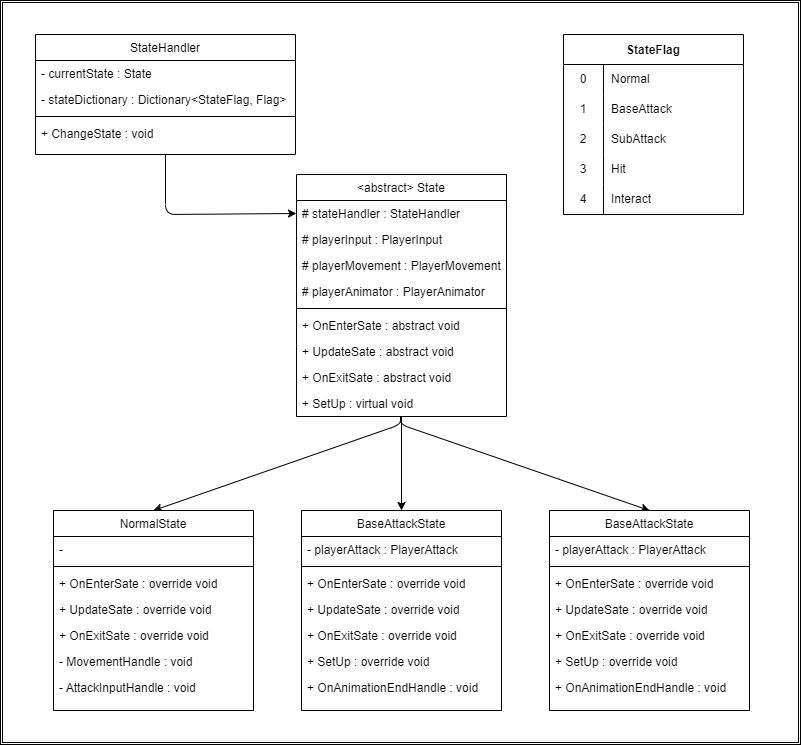

The diagram above was exported from draw.io. Its source (the exported page's mxGraphModel, read from the mxfile embedded in the PNG):
<mxGraphModel dx="1548" dy="1126" grid="1" gridSize="10" guides="1" tooltips="1" connect="1" arrows="1" fold="1" page="1" pageScale="1" pageWidth="1169" pageHeight="827" background="none" math="0" shadow="0">
  <root>
    <mxCell id="0" />
    <mxCell id="1" parent="0" />
    <mxCell id="108" value="" style="shape=ext;double=1;rounded=0;whiteSpace=wrap;html=1;fontColor=#F0F0F0;strokeColor=default;fillColor=default;" vertex="1" parent="1">
      <mxGeometry y="6" width="800" height="744" as="geometry" />
    </mxCell>
    <mxCell id="78" style="edgeStyle=none;html=1;entryX=0.5;entryY=0;entryDx=0;entryDy=0;" edge="1" parent="1" source="18" target="54">
      <mxGeometry relative="1" as="geometry" />
    </mxCell>
    <mxCell id="82" style="edgeStyle=none;html=1;entryX=0.5;entryY=0;entryDx=0;entryDy=0;" edge="1" parent="1" source="18" target="42">
      <mxGeometry relative="1" as="geometry">
        <Array as="points">
          <mxPoint x="400" y="430" />
        </Array>
      </mxGeometry>
    </mxCell>
    <mxCell id="86" style="edgeStyle=none;html=1;entryX=0.5;entryY=0;entryDx=0;entryDy=0;" edge="1" parent="1" source="18" target="64">
      <mxGeometry relative="1" as="geometry">
        <Array as="points">
          <mxPoint x="400" y="430" />
        </Array>
      </mxGeometry>
    </mxCell>
    <mxCell id="18" value="&lt;abstract&gt; State" style="swimlane;fontStyle=0;align=center;verticalAlign=top;childLayout=stackLayout;horizontal=1;startSize=26;horizontalStack=0;resizeParent=1;resizeLast=0;collapsible=1;marginBottom=0;rounded=0;shadow=0;strokeWidth=1;spacingTop=0;" parent="1" vertex="1">
      <mxGeometry x="296" y="180" width="210" height="242" as="geometry">
        <mxRectangle x="220" y="90" width="160" height="26" as="alternateBounds" />
      </mxGeometry>
    </mxCell>
    <mxCell id="19" value="# stateHandler : StateHandler" style="text;align=left;verticalAlign=top;spacingLeft=4;spacingRight=4;overflow=hidden;rotatable=0;points=[[0,0.5],[1,0.5]];portConstraint=eastwest;rounded=0;shadow=0;html=0;" parent="18" vertex="1">
      <mxGeometry y="26" width="210" height="26" as="geometry" />
    </mxCell>
    <mxCell id="39" value="# playerInput : PlayerInput" style="text;align=left;verticalAlign=top;spacingLeft=4;spacingRight=4;overflow=hidden;rotatable=0;points=[[0,0.5],[1,0.5]];portConstraint=eastwest;rounded=0;shadow=0;html=0;" vertex="1" parent="18">
      <mxGeometry y="52" width="210" height="26" as="geometry" />
    </mxCell>
    <mxCell id="40" value="# playerMovement : PlayerMovement" style="text;align=left;verticalAlign=top;spacingLeft=4;spacingRight=4;overflow=hidden;rotatable=0;points=[[0,0.5],[1,0.5]];portConstraint=eastwest;rounded=0;shadow=0;html=0;" vertex="1" parent="18">
      <mxGeometry y="78" width="210" height="26" as="geometry" />
    </mxCell>
    <mxCell id="41" value="# playerAnimator : PlayerAnimator" style="text;align=left;verticalAlign=top;spacingLeft=4;spacingRight=4;overflow=hidden;rotatable=0;points=[[0,0.5],[1,0.5]];portConstraint=eastwest;rounded=0;shadow=0;html=0;" vertex="1" parent="18">
      <mxGeometry y="104" width="210" height="26" as="geometry" />
    </mxCell>
    <mxCell id="21" value="" style="line;html=1;strokeWidth=1;align=left;verticalAlign=middle;spacingTop=-1;spacingLeft=3;spacingRight=3;rotatable=0;labelPosition=right;points=[];portConstraint=eastwest;" parent="18" vertex="1">
      <mxGeometry y="130" width="210" height="8" as="geometry" />
    </mxCell>
    <mxCell id="22" value="+ OnEnterSate : abstract void" style="text;align=left;verticalAlign=top;spacingLeft=4;spacingRight=4;overflow=hidden;rotatable=0;points=[[0,0.5],[1,0.5]];portConstraint=eastwest;rounded=0;shadow=0;html=0;" parent="18" vertex="1">
      <mxGeometry y="138" width="210" height="26" as="geometry" />
    </mxCell>
    <mxCell id="25" value="+ UpdateSate : abstract void" style="text;align=left;verticalAlign=top;spacingLeft=4;spacingRight=4;overflow=hidden;rotatable=0;points=[[0,0.5],[1,0.5]];portConstraint=eastwest;rounded=0;shadow=0;html=0;" parent="18" vertex="1">
      <mxGeometry y="164" width="210" height="26" as="geometry" />
    </mxCell>
    <mxCell id="26" value="+ OnExitSate : abstract void" style="text;align=left;verticalAlign=top;spacingLeft=4;spacingRight=4;overflow=hidden;rotatable=0;points=[[0,0.5],[1,0.5]];portConstraint=eastwest;rounded=0;shadow=0;html=0;" parent="18" vertex="1">
      <mxGeometry y="190" width="210" height="26" as="geometry" />
    </mxCell>
    <mxCell id="27" value="+ SetUp : virtual void" style="text;align=left;verticalAlign=top;spacingLeft=4;spacingRight=4;overflow=hidden;rotatable=0;points=[[0,0.5],[1,0.5]];portConstraint=eastwest;rounded=0;shadow=0;html=0;" parent="18" vertex="1">
      <mxGeometry y="216" width="210" height="26" as="geometry" />
    </mxCell>
    <mxCell id="38" style="edgeStyle=none;html=1;entryX=0;entryY=0.5;entryDx=0;entryDy=0;exitX=0.5;exitY=1;exitDx=0;exitDy=0;" edge="1" parent="1" source="28" target="19">
      <mxGeometry relative="1" as="geometry">
        <Array as="points">
          <mxPoint x="165" y="220" />
        </Array>
      </mxGeometry>
    </mxCell>
    <mxCell id="28" value="StateHandler" style="swimlane;fontStyle=0;align=center;verticalAlign=top;childLayout=stackLayout;horizontal=1;startSize=26;horizontalStack=0;resizeParent=1;resizeLast=0;collapsible=1;marginBottom=0;rounded=0;shadow=0;strokeWidth=1;spacingTop=0;" parent="1" vertex="1">
      <mxGeometry x="35" y="40" width="260" height="120" as="geometry">
        <mxRectangle x="220" y="90" width="160" height="26" as="alternateBounds" />
      </mxGeometry>
    </mxCell>
    <mxCell id="35" value="- currentState : State" style="text;align=left;verticalAlign=top;spacingLeft=4;spacingRight=4;overflow=hidden;rotatable=0;points=[[0,0.5],[1,0.5]];portConstraint=eastwest;rounded=0;shadow=0;html=0;" vertex="1" parent="28">
      <mxGeometry y="26" width="260" height="26" as="geometry" />
    </mxCell>
    <mxCell id="29" value="- stateDictionary : Dictionary&lt;StateFlag, Flag&gt;" style="text;align=left;verticalAlign=top;spacingLeft=4;spacingRight=4;overflow=hidden;rotatable=0;points=[[0,0.5],[1,0.5]];portConstraint=eastwest;rounded=0;shadow=0;html=0;" parent="28" vertex="1">
      <mxGeometry y="52" width="260" height="26" as="geometry" />
    </mxCell>
    <mxCell id="30" value="" style="line;html=1;strokeWidth=1;align=left;verticalAlign=middle;spacingTop=-1;spacingLeft=3;spacingRight=3;rotatable=0;labelPosition=right;points=[];portConstraint=eastwest;" parent="28" vertex="1">
      <mxGeometry y="78" width="260" height="8" as="geometry" />
    </mxCell>
    <mxCell id="33" value="+ ChangeState : void" style="text;align=left;verticalAlign=top;spacingLeft=4;spacingRight=4;overflow=hidden;rotatable=0;points=[[0,0.5],[1,0.5]];portConstraint=eastwest;rounded=0;shadow=0;html=0;" parent="28" vertex="1">
      <mxGeometry y="86" width="260" height="26" as="geometry" />
    </mxCell>
    <mxCell id="42" value="NormalState" style="swimlane;fontStyle=0;align=center;verticalAlign=top;childLayout=stackLayout;horizontal=1;startSize=26;horizontalStack=0;resizeParent=1;resizeLast=0;collapsible=1;marginBottom=0;rounded=0;shadow=0;strokeWidth=1;spacingTop=0;" vertex="1" parent="1">
      <mxGeometry x="53" y="516" width="200" height="200" as="geometry">
        <mxRectangle x="220" y="90" width="160" height="26" as="alternateBounds" />
      </mxGeometry>
    </mxCell>
    <mxCell id="53" value="-" style="text;align=left;verticalAlign=top;spacingLeft=4;spacingRight=4;overflow=hidden;rotatable=0;points=[[0,0.5],[1,0.5]];portConstraint=eastwest;rounded=0;shadow=0;html=0;" vertex="1" parent="42">
      <mxGeometry y="26" width="200" height="26" as="geometry" />
    </mxCell>
    <mxCell id="47" value="" style="line;html=1;strokeWidth=1;align=left;verticalAlign=middle;spacingTop=-1;spacingLeft=3;spacingRight=3;rotatable=0;labelPosition=right;points=[];portConstraint=eastwest;" vertex="1" parent="42">
      <mxGeometry y="52" width="200" height="8" as="geometry" />
    </mxCell>
    <mxCell id="48" value="+ OnEnterSate : override void" style="text;align=left;verticalAlign=top;spacingLeft=4;spacingRight=4;overflow=hidden;rotatable=0;points=[[0,0.5],[1,0.5]];portConstraint=eastwest;rounded=0;shadow=0;html=0;" vertex="1" parent="42">
      <mxGeometry y="60" width="200" height="26" as="geometry" />
    </mxCell>
    <mxCell id="49" value="+ UpdateSate : override void" style="text;align=left;verticalAlign=top;spacingLeft=4;spacingRight=4;overflow=hidden;rotatable=0;points=[[0,0.5],[1,0.5]];portConstraint=eastwest;rounded=0;shadow=0;html=0;" vertex="1" parent="42">
      <mxGeometry y="86" width="200" height="26" as="geometry" />
    </mxCell>
    <mxCell id="50" value="+ OnExitSate : override void" style="text;align=left;verticalAlign=top;spacingLeft=4;spacingRight=4;overflow=hidden;rotatable=0;points=[[0,0.5],[1,0.5]];portConstraint=eastwest;rounded=0;shadow=0;html=0;" vertex="1" parent="42">
      <mxGeometry y="112" width="200" height="26" as="geometry" />
    </mxCell>
    <mxCell id="51" value="- MovementHandle : void" style="text;align=left;verticalAlign=top;spacingLeft=4;spacingRight=4;overflow=hidden;rotatable=0;points=[[0,0.5],[1,0.5]];portConstraint=eastwest;rounded=0;shadow=0;html=0;" vertex="1" parent="42">
      <mxGeometry y="138" width="200" height="26" as="geometry" />
    </mxCell>
    <mxCell id="52" value="- AttackInputHandle : void" style="text;align=left;verticalAlign=top;spacingLeft=4;spacingRight=4;overflow=hidden;rotatable=0;points=[[0,0.5],[1,0.5]];portConstraint=eastwest;rounded=0;shadow=0;html=0;" vertex="1" parent="42">
      <mxGeometry y="164" width="200" height="26" as="geometry" />
    </mxCell>
    <mxCell id="54" value="BaseAttackState" style="swimlane;fontStyle=0;align=center;verticalAlign=top;childLayout=stackLayout;horizontal=1;startSize=26;horizontalStack=0;resizeParent=1;resizeLast=0;collapsible=1;marginBottom=0;rounded=0;shadow=0;strokeWidth=1;spacingTop=0;" vertex="1" parent="1">
      <mxGeometry x="301" y="516" width="200" height="200" as="geometry">
        <mxRectangle x="220" y="90" width="160" height="26" as="alternateBounds" />
      </mxGeometry>
    </mxCell>
    <mxCell id="55" value="- playerAttack : PlayerAttack" style="text;align=left;verticalAlign=top;spacingLeft=4;spacingRight=4;overflow=hidden;rotatable=0;points=[[0,0.5],[1,0.5]];portConstraint=eastwest;rounded=0;shadow=0;html=0;" vertex="1" parent="54">
      <mxGeometry y="26" width="200" height="26" as="geometry" />
    </mxCell>
    <mxCell id="56" value="" style="line;html=1;strokeWidth=1;align=left;verticalAlign=middle;spacingTop=-1;spacingLeft=3;spacingRight=3;rotatable=0;labelPosition=right;points=[];portConstraint=eastwest;" vertex="1" parent="54">
      <mxGeometry y="52" width="200" height="8" as="geometry" />
    </mxCell>
    <mxCell id="57" value="+ OnEnterSate : override void" style="text;align=left;verticalAlign=top;spacingLeft=4;spacingRight=4;overflow=hidden;rotatable=0;points=[[0,0.5],[1,0.5]];portConstraint=eastwest;rounded=0;shadow=0;html=0;" vertex="1" parent="54">
      <mxGeometry y="60" width="200" height="26" as="geometry" />
    </mxCell>
    <mxCell id="58" value="+ UpdateSate : override void" style="text;align=left;verticalAlign=top;spacingLeft=4;spacingRight=4;overflow=hidden;rotatable=0;points=[[0,0.5],[1,0.5]];portConstraint=eastwest;rounded=0;shadow=0;html=0;" vertex="1" parent="54">
      <mxGeometry y="86" width="200" height="26" as="geometry" />
    </mxCell>
    <mxCell id="59" value="+ OnExitSate : override void" style="text;align=left;verticalAlign=top;spacingLeft=4;spacingRight=4;overflow=hidden;rotatable=0;points=[[0,0.5],[1,0.5]];portConstraint=eastwest;rounded=0;shadow=0;html=0;" vertex="1" parent="54">
      <mxGeometry y="112" width="200" height="26" as="geometry" />
    </mxCell>
    <mxCell id="62" value="+ SetUp : override void" style="text;align=left;verticalAlign=top;spacingLeft=4;spacingRight=4;overflow=hidden;rotatable=0;points=[[0,0.5],[1,0.5]];portConstraint=eastwest;rounded=0;shadow=0;html=0;" vertex="1" parent="54">
      <mxGeometry y="138" width="200" height="26" as="geometry" />
    </mxCell>
    <mxCell id="63" value="+ OnAnimationEndHandle : void" style="text;align=left;verticalAlign=top;spacingLeft=4;spacingRight=4;overflow=hidden;rotatable=0;points=[[0,0.5],[1,0.5]];portConstraint=eastwest;rounded=0;shadow=0;html=0;" vertex="1" parent="54">
      <mxGeometry y="164" width="200" height="26" as="geometry" />
    </mxCell>
    <mxCell id="64" value="BaseAttackState" style="swimlane;fontStyle=0;align=center;verticalAlign=top;childLayout=stackLayout;horizontal=1;startSize=26;horizontalStack=0;resizeParent=1;resizeLast=0;collapsible=1;marginBottom=0;rounded=0;shadow=0;strokeWidth=1;spacingTop=0;" vertex="1" parent="1">
      <mxGeometry x="549" y="516" width="200" height="200" as="geometry">
        <mxRectangle x="220" y="90" width="160" height="26" as="alternateBounds" />
      </mxGeometry>
    </mxCell>
    <mxCell id="65" value="- playerAttack : PlayerAttack" style="text;align=left;verticalAlign=top;spacingLeft=4;spacingRight=4;overflow=hidden;rotatable=0;points=[[0,0.5],[1,0.5]];portConstraint=eastwest;rounded=0;shadow=0;html=0;" vertex="1" parent="64">
      <mxGeometry y="26" width="200" height="26" as="geometry" />
    </mxCell>
    <mxCell id="66" value="" style="line;html=1;strokeWidth=1;align=left;verticalAlign=middle;spacingTop=-1;spacingLeft=3;spacingRight=3;rotatable=0;labelPosition=right;points=[];portConstraint=eastwest;" vertex="1" parent="64">
      <mxGeometry y="52" width="200" height="8" as="geometry" />
    </mxCell>
    <mxCell id="67" value="+ OnEnterSate : override void" style="text;align=left;verticalAlign=top;spacingLeft=4;spacingRight=4;overflow=hidden;rotatable=0;points=[[0,0.5],[1,0.5]];portConstraint=eastwest;rounded=0;shadow=0;html=0;" vertex="1" parent="64">
      <mxGeometry y="60" width="200" height="26" as="geometry" />
    </mxCell>
    <mxCell id="68" value="+ UpdateSate : override void" style="text;align=left;verticalAlign=top;spacingLeft=4;spacingRight=4;overflow=hidden;rotatable=0;points=[[0,0.5],[1,0.5]];portConstraint=eastwest;rounded=0;shadow=0;html=0;" vertex="1" parent="64">
      <mxGeometry y="86" width="200" height="26" as="geometry" />
    </mxCell>
    <mxCell id="69" value="+ OnExitSate : override void" style="text;align=left;verticalAlign=top;spacingLeft=4;spacingRight=4;overflow=hidden;rotatable=0;points=[[0,0.5],[1,0.5]];portConstraint=eastwest;rounded=0;shadow=0;html=0;" vertex="1" parent="64">
      <mxGeometry y="112" width="200" height="26" as="geometry" />
    </mxCell>
    <mxCell id="70" value="+ SetUp : override void" style="text;align=left;verticalAlign=top;spacingLeft=4;spacingRight=4;overflow=hidden;rotatable=0;points=[[0,0.5],[1,0.5]];portConstraint=eastwest;rounded=0;shadow=0;html=0;" vertex="1" parent="64">
      <mxGeometry y="138" width="200" height="26" as="geometry" />
    </mxCell>
    <mxCell id="71" value="+ OnAnimationEndHandle : void" style="text;align=left;verticalAlign=top;spacingLeft=4;spacingRight=4;overflow=hidden;rotatable=0;points=[[0,0.5],[1,0.5]];portConstraint=eastwest;rounded=0;shadow=0;html=0;" vertex="1" parent="64">
      <mxGeometry y="164" width="200" height="26" as="geometry" />
    </mxCell>
    <mxCell id="87" value="StateFlag" style="shape=table;startSize=30;container=1;collapsible=0;childLayout=tableLayout;fixedRows=1;rowLines=0;fontStyle=1;" vertex="1" parent="1">
      <mxGeometry x="563" y="40" width="180" height="180" as="geometry" />
    </mxCell>
    <mxCell id="88" value="" style="shape=tableRow;horizontal=0;startSize=0;swimlaneHead=0;swimlaneBody=0;top=0;left=0;bottom=0;right=0;collapsible=0;dropTarget=0;fillColor=none;points=[[0,0.5],[1,0.5]];portConstraint=eastwest;" vertex="1" parent="87">
      <mxGeometry y="30" width="180" height="30" as="geometry" />
    </mxCell>
    <mxCell id="89" value="0" style="shape=partialRectangle;html=1;whiteSpace=wrap;connectable=0;fillColor=none;top=0;left=0;bottom=0;right=0;overflow=hidden;pointerEvents=1;" vertex="1" parent="88">
      <mxGeometry width="40" height="30" as="geometry">
        <mxRectangle width="40" height="30" as="alternateBounds" />
      </mxGeometry>
    </mxCell>
    <mxCell id="90" value="Normal" style="shape=partialRectangle;html=1;whiteSpace=wrap;connectable=0;fillColor=none;top=0;left=0;bottom=0;right=0;align=left;spacingLeft=6;overflow=hidden;" vertex="1" parent="88">
      <mxGeometry x="40" width="140" height="30" as="geometry">
        <mxRectangle width="140" height="30" as="alternateBounds" />
      </mxGeometry>
    </mxCell>
    <mxCell id="91" value="" style="shape=tableRow;horizontal=0;startSize=0;swimlaneHead=0;swimlaneBody=0;top=0;left=0;bottom=0;right=0;collapsible=0;dropTarget=0;fillColor=none;points=[[0,0.5],[1,0.5]];portConstraint=eastwest;" vertex="1" parent="87">
      <mxGeometry y="60" width="180" height="30" as="geometry" />
    </mxCell>
    <mxCell id="92" value="1" style="shape=partialRectangle;html=1;whiteSpace=wrap;connectable=0;fillColor=none;top=0;left=0;bottom=0;right=0;overflow=hidden;" vertex="1" parent="91">
      <mxGeometry width="40" height="30" as="geometry">
        <mxRectangle width="40" height="30" as="alternateBounds" />
      </mxGeometry>
    </mxCell>
    <mxCell id="93" value="BaseAttack" style="shape=partialRectangle;html=1;whiteSpace=wrap;connectable=0;fillColor=none;top=0;left=0;bottom=0;right=0;align=left;spacingLeft=6;overflow=hidden;" vertex="1" parent="91">
      <mxGeometry x="40" width="140" height="30" as="geometry">
        <mxRectangle width="140" height="30" as="alternateBounds" />
      </mxGeometry>
    </mxCell>
    <mxCell id="94" value="" style="shape=tableRow;horizontal=0;startSize=0;swimlaneHead=0;swimlaneBody=0;top=0;left=0;bottom=0;right=0;collapsible=0;dropTarget=0;fillColor=none;points=[[0,0.5],[1,0.5]];portConstraint=eastwest;" vertex="1" parent="87">
      <mxGeometry y="90" width="180" height="30" as="geometry" />
    </mxCell>
    <mxCell id="95" value="2" style="shape=partialRectangle;html=1;whiteSpace=wrap;connectable=0;fillColor=none;top=0;left=0;bottom=0;right=0;overflow=hidden;" vertex="1" parent="94">
      <mxGeometry width="40" height="30" as="geometry">
        <mxRectangle width="40" height="30" as="alternateBounds" />
      </mxGeometry>
    </mxCell>
    <mxCell id="96" value="SubAttack" style="shape=partialRectangle;html=1;whiteSpace=wrap;connectable=0;fillColor=none;top=0;left=0;bottom=0;right=0;align=left;spacingLeft=6;overflow=hidden;" vertex="1" parent="94">
      <mxGeometry x="40" width="140" height="30" as="geometry">
        <mxRectangle width="140" height="30" as="alternateBounds" />
      </mxGeometry>
    </mxCell>
    <mxCell id="100" value="" style="shape=tableRow;horizontal=0;startSize=0;swimlaneHead=0;swimlaneBody=0;top=0;left=0;bottom=0;right=0;collapsible=0;dropTarget=0;fillColor=none;points=[[0,0.5],[1,0.5]];portConstraint=eastwest;" vertex="1" parent="87">
      <mxGeometry y="120" width="180" height="30" as="geometry" />
    </mxCell>
    <mxCell id="101" value="3" style="shape=partialRectangle;html=1;whiteSpace=wrap;connectable=0;fillColor=none;top=0;left=0;bottom=0;right=0;overflow=hidden;" vertex="1" parent="100">
      <mxGeometry width="40" height="30" as="geometry">
        <mxRectangle width="40" height="30" as="alternateBounds" />
      </mxGeometry>
    </mxCell>
    <mxCell id="102" value="Hit" style="shape=partialRectangle;html=1;whiteSpace=wrap;connectable=0;fillColor=none;top=0;left=0;bottom=0;right=0;align=left;spacingLeft=6;overflow=hidden;" vertex="1" parent="100">
      <mxGeometry x="40" width="140" height="30" as="geometry">
        <mxRectangle width="140" height="30" as="alternateBounds" />
      </mxGeometry>
    </mxCell>
    <mxCell id="103" value="" style="shape=tableRow;horizontal=0;startSize=0;swimlaneHead=0;swimlaneBody=0;top=0;left=0;bottom=0;right=0;collapsible=0;dropTarget=0;fillColor=none;points=[[0,0.5],[1,0.5]];portConstraint=eastwest;" vertex="1" parent="87">
      <mxGeometry y="150" width="180" height="30" as="geometry" />
    </mxCell>
    <mxCell id="104" value="4" style="shape=partialRectangle;html=1;whiteSpace=wrap;connectable=0;fillColor=none;top=0;left=0;bottom=0;right=0;overflow=hidden;" vertex="1" parent="103">
      <mxGeometry width="40" height="30" as="geometry">
        <mxRectangle width="40" height="30" as="alternateBounds" />
      </mxGeometry>
    </mxCell>
    <mxCell id="105" value="Interact" style="shape=partialRectangle;html=1;whiteSpace=wrap;connectable=0;fillColor=none;top=0;left=0;bottom=0;right=0;align=left;spacingLeft=6;overflow=hidden;" vertex="1" parent="103">
      <mxGeometry x="40" width="140" height="30" as="geometry">
        <mxRectangle width="140" height="30" as="alternateBounds" />
      </mxGeometry>
    </mxCell>
  </root>
</mxGraphModel>